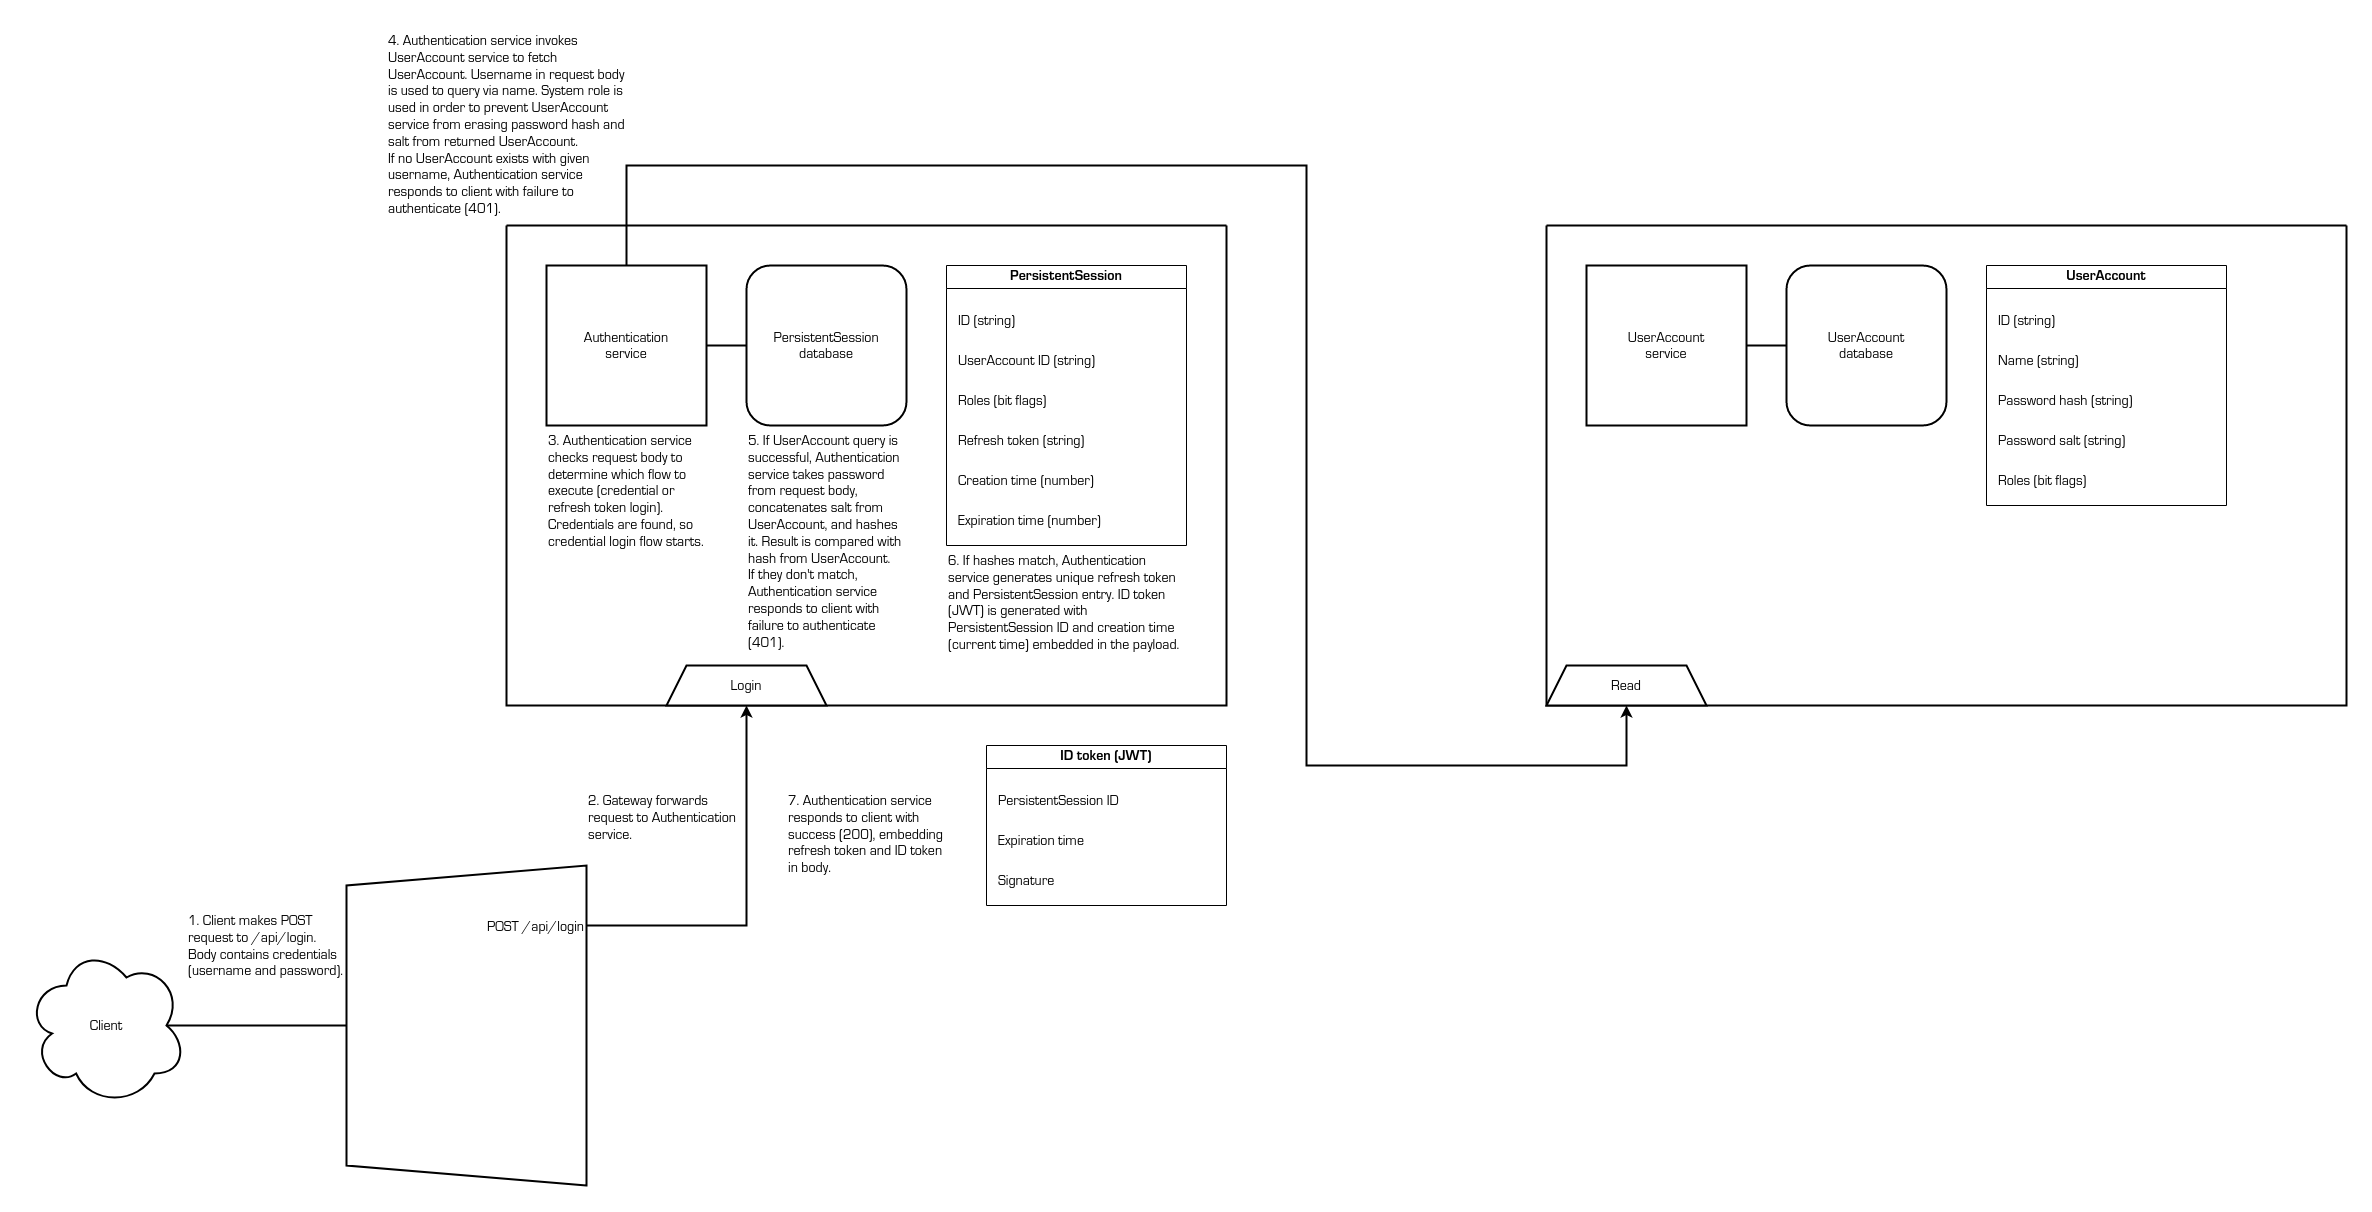

The diagram above was exported from draw.io. Its source (the exported page's mxGraphModel, read from the mxfile embedded in the PNG):
<mxGraphModel dx="5714" dy="2691" grid="1" gridSize="10" guides="1" tooltips="1" connect="1" arrows="1" fold="1" page="0" pageScale="1" pageWidth="850" pageHeight="1100" math="0" shadow="0">
  <root>
    <mxCell id="UG1EmHlHDBgbCyrQQ15M-0" />
    <mxCell id="UG1EmHlHDBgbCyrQQ15M-1" parent="UG1EmHlHDBgbCyrQQ15M-0" />
    <mxCell id="UG1EmHlHDBgbCyrQQ15M-57" value="" style="swimlane;startSize=0;strokeWidth=2;" vertex="1" parent="UG1EmHlHDBgbCyrQQ15M-1">
      <mxGeometry x="-2120" y="-1240" width="720" height="480" as="geometry" />
    </mxCell>
    <mxCell id="UG1EmHlHDBgbCyrQQ15M-58" value="Authentication&#10;service" style="whiteSpace=wrap;aspect=fixed;strokeWidth=2;fontFamily=Lucida Console;fontSize=14;" vertex="1" parent="UG1EmHlHDBgbCyrQQ15M-57">
      <mxGeometry x="40" y="40" width="160" height="160" as="geometry" />
    </mxCell>
    <mxCell id="UG1EmHlHDBgbCyrQQ15M-59" value="PersistentSession&#10;database" style="rounded=1;whiteSpace=wrap;strokeWidth=2;fontFamily=Lucida Console;fontSize=14;" vertex="1" parent="UG1EmHlHDBgbCyrQQ15M-57">
      <mxGeometry x="240" y="40" width="160" height="160" as="geometry" />
    </mxCell>
    <mxCell id="UG1EmHlHDBgbCyrQQ15M-60" value="PersistentSession" style="swimlane;whiteSpace=wrap;fontFamily=Lucida Console;fontSize=14;" vertex="1" parent="UG1EmHlHDBgbCyrQQ15M-57">
      <mxGeometry x="440" y="40" width="240" height="280" as="geometry" />
    </mxCell>
    <mxCell id="UG1EmHlHDBgbCyrQQ15M-61" value="ID (string)" style="text;strokeColor=none;fillColor=none;align=left;verticalAlign=top;whiteSpace=wrap;rounded=0;fontFamily=Lucida Console;fontSize=14;" vertex="1" parent="UG1EmHlHDBgbCyrQQ15M-60">
      <mxGeometry x="10" y="40" width="220" height="40" as="geometry" />
    </mxCell>
    <mxCell id="UG1EmHlHDBgbCyrQQ15M-62" value="Creation time (number)" style="text;strokeColor=none;fillColor=none;align=left;verticalAlign=top;whiteSpace=wrap;rounded=0;fontFamily=Lucida Console;fontSize=14;" vertex="1" parent="UG1EmHlHDBgbCyrQQ15M-60">
      <mxGeometry x="10" y="200" width="220" height="40" as="geometry" />
    </mxCell>
    <mxCell id="UG1EmHlHDBgbCyrQQ15M-63" value="Expiration time (number)" style="text;strokeColor=none;fillColor=none;align=left;verticalAlign=top;whiteSpace=wrap;rounded=0;fontFamily=Lucida Console;fontSize=14;" vertex="1" parent="UG1EmHlHDBgbCyrQQ15M-60">
      <mxGeometry x="10" y="240" width="220" height="40" as="geometry" />
    </mxCell>
    <mxCell id="UG1EmHlHDBgbCyrQQ15M-64" value="UserAccount ID (string)" style="text;strokeColor=none;fillColor=none;align=left;verticalAlign=top;whiteSpace=wrap;rounded=0;fontFamily=Lucida Console;fontSize=14;" vertex="1" parent="UG1EmHlHDBgbCyrQQ15M-60">
      <mxGeometry x="10" y="80" width="220" height="40" as="geometry" />
    </mxCell>
    <mxCell id="UG1EmHlHDBgbCyrQQ15M-65" value="Refresh token (string)" style="text;strokeColor=none;fillColor=none;align=left;verticalAlign=top;whiteSpace=wrap;rounded=0;fontFamily=Lucida Console;fontSize=14;" vertex="1" parent="UG1EmHlHDBgbCyrQQ15M-60">
      <mxGeometry x="10" y="160" width="220" height="40" as="geometry" />
    </mxCell>
    <mxCell id="UG1EmHlHDBgbCyrQQ15M-66" value="Roles (bit flags)" style="text;strokeColor=none;fillColor=none;align=left;verticalAlign=top;whiteSpace=wrap;rounded=0;fontFamily=Lucida Console;fontSize=14;" vertex="1" parent="UG1EmHlHDBgbCyrQQ15M-60">
      <mxGeometry x="10" y="120" width="220" height="40" as="geometry" />
    </mxCell>
    <mxCell id="UG1EmHlHDBgbCyrQQ15M-68" value="Login" style="shape=trapezoid;perimeter=trapezoidPerimeter;whiteSpace=wrap;fixedSize=1;strokeWidth=2;fontSize=14;fontFamily=Lucida Console;" vertex="1" parent="UG1EmHlHDBgbCyrQQ15M-57">
      <mxGeometry x="160" y="440" width="160" height="40" as="geometry" />
    </mxCell>
    <mxCell id="UG1EmHlHDBgbCyrQQ15M-70" value="" style="endArrow=none;html=1;rounded=0;strokeWidth=2;entryX=1;entryY=0.5;entryDx=0;entryDy=0;exitX=0;exitY=0.5;exitDx=0;exitDy=0;" edge="1" parent="UG1EmHlHDBgbCyrQQ15M-57" source="UG1EmHlHDBgbCyrQQ15M-59" target="UG1EmHlHDBgbCyrQQ15M-58">
      <mxGeometry width="50" height="50" relative="1" as="geometry">
        <mxPoint x="300" y="320" as="sourcePoint" />
        <mxPoint x="180" y="300" as="targetPoint" />
      </mxGeometry>
    </mxCell>
    <mxCell id="cCqyE-cd34B0lMEnL1Lj-1" value="3. Authentication service checks request body to determine which flow to execute (credential or refresh token login). Credentials are found, so credential login flow starts." style="text;strokeColor=none;fillColor=none;align=left;verticalAlign=top;rounded=0;fontSize=14;fontFamily=Lucida Console;whiteSpace=wrap;" vertex="1" parent="UG1EmHlHDBgbCyrQQ15M-57">
      <mxGeometry x="40" y="200" width="160" height="160" as="geometry" />
    </mxCell>
    <mxCell id="cCqyE-cd34B0lMEnL1Lj-3" value="5. If UserAccount query is successful, Authentication service takes password from request body, concatenates salt from UserAccount, and hashes it. Result is compared with hash from UserAccount.&#10;If they don't match, Authentication service responds to client with failure to authenticate (401).&#10;" style="text;strokeColor=none;fillColor=none;align=left;verticalAlign=top;rounded=0;fontSize=14;fontFamily=Lucida Console;whiteSpace=wrap;" vertex="1" parent="UG1EmHlHDBgbCyrQQ15M-57">
      <mxGeometry x="240" y="200" width="160" height="240" as="geometry" />
    </mxCell>
    <mxCell id="cCqyE-cd34B0lMEnL1Lj-4" value="6. If hashes match, Authentication service generates unique refresh token and PersistentSession entry. ID token (JWT) is generated with PersistentSession ID and creation time (current time) embedded in the payload." style="text;strokeColor=none;fillColor=none;align=left;verticalAlign=top;rounded=0;fontSize=14;fontFamily=Lucida Console;whiteSpace=wrap;" vertex="1" parent="UG1EmHlHDBgbCyrQQ15M-57">
      <mxGeometry x="440" y="320" width="240" height="120" as="geometry" />
    </mxCell>
    <mxCell id="UG1EmHlHDBgbCyrQQ15M-74" value="" style="swimlane;startSize=0;strokeWidth=2;" vertex="1" parent="UG1EmHlHDBgbCyrQQ15M-1">
      <mxGeometry x="-1080" y="-1240" width="800" height="480" as="geometry" />
    </mxCell>
    <mxCell id="UG1EmHlHDBgbCyrQQ15M-75" value="UserAccount&#10;service" style="whiteSpace=wrap;aspect=fixed;strokeWidth=2;fontFamily=Lucida Console;fontSize=14;" vertex="1" parent="UG1EmHlHDBgbCyrQQ15M-74">
      <mxGeometry x="40" y="40" width="160" height="160" as="geometry" />
    </mxCell>
    <mxCell id="UG1EmHlHDBgbCyrQQ15M-76" value="UserAccount&#10;database" style="rounded=1;whiteSpace=wrap;strokeWidth=2;fontFamily=Lucida Console;fontSize=14;" vertex="1" parent="UG1EmHlHDBgbCyrQQ15M-74">
      <mxGeometry x="240" y="40" width="160" height="160" as="geometry" />
    </mxCell>
    <mxCell id="UG1EmHlHDBgbCyrQQ15M-77" value="UserAccount" style="swimlane;whiteSpace=wrap;fontFamily=Lucida Console;fontSize=14;" vertex="1" parent="UG1EmHlHDBgbCyrQQ15M-74">
      <mxGeometry x="440" y="40" width="240" height="240" as="geometry" />
    </mxCell>
    <mxCell id="UG1EmHlHDBgbCyrQQ15M-78" value="ID (string)" style="text;strokeColor=none;fillColor=none;align=left;verticalAlign=top;whiteSpace=wrap;rounded=0;fontFamily=Lucida Console;fontSize=14;" vertex="1" parent="UG1EmHlHDBgbCyrQQ15M-77">
      <mxGeometry x="10" y="40" width="220" height="40" as="geometry" />
    </mxCell>
    <mxCell id="UG1EmHlHDBgbCyrQQ15M-79" value="Password salt (string)" style="text;strokeColor=none;fillColor=none;align=left;verticalAlign=top;whiteSpace=wrap;rounded=0;fontFamily=Lucida Console;fontSize=14;" vertex="1" parent="UG1EmHlHDBgbCyrQQ15M-77">
      <mxGeometry x="10" y="160" width="220" height="40" as="geometry" />
    </mxCell>
    <mxCell id="UG1EmHlHDBgbCyrQQ15M-80" value="Name (string)" style="text;strokeColor=none;fillColor=none;align=left;verticalAlign=top;whiteSpace=wrap;rounded=0;fontFamily=Lucida Console;fontSize=14;" vertex="1" parent="UG1EmHlHDBgbCyrQQ15M-77">
      <mxGeometry x="10" y="80" width="220" height="40" as="geometry" />
    </mxCell>
    <mxCell id="UG1EmHlHDBgbCyrQQ15M-81" value="Password hash (string)" style="text;strokeColor=none;fillColor=none;align=left;verticalAlign=top;whiteSpace=wrap;rounded=0;fontFamily=Lucida Console;fontSize=14;" vertex="1" parent="UG1EmHlHDBgbCyrQQ15M-77">
      <mxGeometry x="10" y="120" width="220" height="40" as="geometry" />
    </mxCell>
    <mxCell id="UG1EmHlHDBgbCyrQQ15M-82" value="Roles (bit flags)" style="text;strokeColor=none;fillColor=none;align=left;verticalAlign=top;whiteSpace=wrap;rounded=0;fontFamily=Lucida Console;fontSize=14;" vertex="1" parent="UG1EmHlHDBgbCyrQQ15M-77">
      <mxGeometry x="10" y="200" width="220" height="40" as="geometry" />
    </mxCell>
    <mxCell id="UG1EmHlHDBgbCyrQQ15M-83" value="" style="endArrow=none;html=1;rounded=0;exitX=1;exitY=0.5;exitDx=0;exitDy=0;entryX=0;entryY=0.5;entryDx=0;entryDy=0;strokeWidth=2;" edge="1" parent="UG1EmHlHDBgbCyrQQ15M-74" source="UG1EmHlHDBgbCyrQQ15M-75" target="UG1EmHlHDBgbCyrQQ15M-76">
      <mxGeometry width="50" height="50" relative="1" as="geometry">
        <mxPoint x="-560" y="1119.29" as="sourcePoint" />
        <mxPoint x="-400" y="1119.29" as="targetPoint" />
      </mxGeometry>
    </mxCell>
    <mxCell id="UG1EmHlHDBgbCyrQQ15M-85" value="Read" style="shape=trapezoid;perimeter=trapezoidPerimeter;whiteSpace=wrap;fixedSize=1;strokeWidth=2;fontSize=14;fontFamily=Lucida Console;" vertex="1" parent="UG1EmHlHDBgbCyrQQ15M-74">
      <mxGeometry y="440" width="160" height="40" as="geometry" />
    </mxCell>
    <mxCell id="UG1EmHlHDBgbCyrQQ15M-96" value="" style="endArrow=classic;html=1;rounded=0;endFill=1;strokeWidth=2;exitX=1;exitY=0.5;exitDx=0;exitDy=0;entryX=0.5;entryY=1;entryDx=0;entryDy=0;" edge="1" parent="UG1EmHlHDBgbCyrQQ15M-1" source="UG1EmHlHDBgbCyrQQ15M-104" target="UG1EmHlHDBgbCyrQQ15M-68">
      <mxGeometry width="50" height="50" relative="1" as="geometry">
        <mxPoint x="-1280" y="-600" as="sourcePoint" />
        <mxPoint x="-1830" y="-700" as="targetPoint" />
        <Array as="points">
          <mxPoint x="-1880" y="-540" />
        </Array>
      </mxGeometry>
    </mxCell>
    <mxCell id="UG1EmHlHDBgbCyrQQ15M-102" value="" style="group" vertex="1" connectable="0" parent="UG1EmHlHDBgbCyrQQ15M-1">
      <mxGeometry x="-2280" y="-600" width="240" height="320" as="geometry" />
    </mxCell>
    <mxCell id="UG1EmHlHDBgbCyrQQ15M-103" value="" style="shape=trapezoid;perimeter=trapezoidPerimeter;whiteSpace=wrap;html=1;fixedSize=1;direction=north;strokeWidth=2;" vertex="1" parent="UG1EmHlHDBgbCyrQQ15M-102">
      <mxGeometry width="240" height="320" as="geometry" />
    </mxCell>
    <mxCell id="UG1EmHlHDBgbCyrQQ15M-104" value="POST /api/login" style="text;strokeColor=none;fillColor=none;align=right;verticalAlign=middle;rounded=0;fontSize=14;fontFamily=Lucida Console;" vertex="1" parent="UG1EmHlHDBgbCyrQQ15M-102">
      <mxGeometry y="40" width="240" height="40" as="geometry" />
    </mxCell>
    <mxCell id="UG1EmHlHDBgbCyrQQ15M-111" value="Client" style="ellipse;shape=cloud;whiteSpace=wrap;strokeWidth=2;fontFamily=Lucida Console;fontSize=14;" vertex="1" parent="UG1EmHlHDBgbCyrQQ15M-1">
      <mxGeometry x="-2600" y="-520" width="160" height="160" as="geometry" />
    </mxCell>
    <mxCell id="UG1EmHlHDBgbCyrQQ15M-112" value="" style="endArrow=none;html=1;rounded=0;exitX=0.875;exitY=0.5;exitDx=0;exitDy=0;exitPerimeter=0;strokeWidth=2;entryX=0.5;entryY=0;entryDx=0;entryDy=0;" edge="1" parent="UG1EmHlHDBgbCyrQQ15M-1" source="UG1EmHlHDBgbCyrQQ15M-111" target="UG1EmHlHDBgbCyrQQ15M-103">
      <mxGeometry width="50" height="50" relative="1" as="geometry">
        <mxPoint x="-2360" y="-210" as="sourcePoint" />
        <mxPoint x="-2320" y="-430" as="targetPoint" />
      </mxGeometry>
    </mxCell>
    <mxCell id="UG1EmHlHDBgbCyrQQ15M-114" value="" style="endArrow=classic;html=1;rounded=0;strokeWidth=2;exitX=0.5;exitY=0;exitDx=0;exitDy=0;entryX=0.5;entryY=1;entryDx=0;entryDy=0;" edge="1" parent="UG1EmHlHDBgbCyrQQ15M-1" source="UG1EmHlHDBgbCyrQQ15M-58" target="UG1EmHlHDBgbCyrQQ15M-85">
      <mxGeometry width="50" height="50" relative="1" as="geometry">
        <mxPoint x="-2330" y="-990" as="sourcePoint" />
        <mxPoint x="-2280" y="-1040" as="targetPoint" />
        <Array as="points">
          <mxPoint x="-2000" y="-1300" />
          <mxPoint x="-1320" y="-1300" />
          <mxPoint x="-1320" y="-700" />
          <mxPoint x="-1000" y="-700" />
        </Array>
      </mxGeometry>
    </mxCell>
    <mxCell id="UG1EmHlHDBgbCyrQQ15M-116" value="1. Client makes POST request to /api/login. Body contains credentials (username and password)." style="text;strokeColor=none;fillColor=none;align=left;verticalAlign=top;rounded=0;fontSize=14;fontFamily=Lucida Console;whiteSpace=wrap;" vertex="1" parent="UG1EmHlHDBgbCyrQQ15M-1">
      <mxGeometry x="-2440" y="-560" width="160" height="80" as="geometry" />
    </mxCell>
    <mxCell id="cCqyE-cd34B0lMEnL1Lj-0" value="2. Gateway forwards request to Authentication service." style="text;strokeColor=none;fillColor=none;align=left;verticalAlign=top;rounded=0;fontSize=14;fontFamily=Lucida Console;whiteSpace=wrap;" vertex="1" parent="UG1EmHlHDBgbCyrQQ15M-1">
      <mxGeometry x="-2040" y="-680" width="160" height="80" as="geometry" />
    </mxCell>
    <mxCell id="cCqyE-cd34B0lMEnL1Lj-2" value="4. Authentication service invokes UserAccount service to fetch UserAccount. Username in request body is used to query via name. System role is used in order to prevent UserAccount service from erasing password hash and salt from returned UserAccount.&#10;If no UserAccount exists with given username, Authentication service responds to client with failure to authenticate (401)." style="text;strokeColor=none;fillColor=none;align=left;verticalAlign=top;rounded=0;fontSize=14;fontFamily=Lucida Console;whiteSpace=wrap;" vertex="1" parent="UG1EmHlHDBgbCyrQQ15M-1">
      <mxGeometry x="-2240" y="-1440" width="240" height="200" as="geometry" />
    </mxCell>
    <mxCell id="cCqyE-cd34B0lMEnL1Lj-5" value="7. Authentication service responds to client with success (200), embedding refresh token and ID token in body." style="text;strokeColor=none;fillColor=none;align=left;verticalAlign=top;rounded=0;fontSize=14;fontFamily=Lucida Console;whiteSpace=wrap;" vertex="1" parent="UG1EmHlHDBgbCyrQQ15M-1">
      <mxGeometry x="-1840" y="-680" width="160" height="120" as="geometry" />
    </mxCell>
    <mxCell id="ZfNuMjK6ifV1Dfrw5RZr-0" value="ID token (JWT)" style="swimlane;whiteSpace=wrap;fontFamily=Lucida Console;fontSize=14;" vertex="1" parent="UG1EmHlHDBgbCyrQQ15M-1">
      <mxGeometry x="-1640" y="-720" width="240" height="160" as="geometry" />
    </mxCell>
    <mxCell id="ZfNuMjK6ifV1Dfrw5RZr-1" value="PersistentSession ID" style="text;strokeColor=none;fillColor=none;align=left;verticalAlign=top;whiteSpace=wrap;rounded=0;fontFamily=Lucida Console;fontSize=14;" vertex="1" parent="ZfNuMjK6ifV1Dfrw5RZr-0">
      <mxGeometry x="10" y="40" width="220" height="40" as="geometry" />
    </mxCell>
    <mxCell id="ZfNuMjK6ifV1Dfrw5RZr-2" value="Expiration time" style="text;strokeColor=none;fillColor=none;align=left;verticalAlign=top;whiteSpace=wrap;rounded=0;fontFamily=Lucida Console;fontSize=14;" vertex="1" parent="ZfNuMjK6ifV1Dfrw5RZr-0">
      <mxGeometry x="10" y="80" width="220" height="40" as="geometry" />
    </mxCell>
    <mxCell id="ZfNuMjK6ifV1Dfrw5RZr-3" value="Signature" style="text;strokeColor=none;fillColor=none;align=left;verticalAlign=top;whiteSpace=wrap;rounded=0;fontFamily=Lucida Console;fontSize=14;" vertex="1" parent="ZfNuMjK6ifV1Dfrw5RZr-0">
      <mxGeometry x="10" y="120" width="220" height="40" as="geometry" />
    </mxCell>
  </root>
</mxGraphModel>